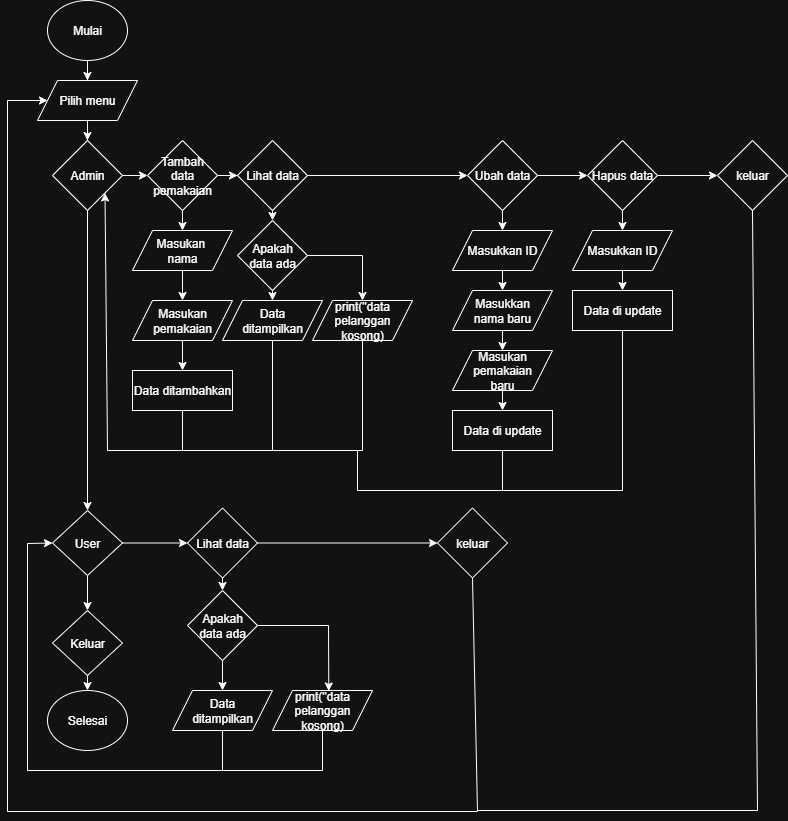

The diagram above was exported from draw.io. Its source (the exported page's mxGraphModel, read from the mxfile embedded in the PNG):
<mxGraphModel dx="2657" dy="803" grid="1" gridSize="10" guides="1" tooltips="1" connect="1" arrows="1" fold="1" page="1" pageScale="1" pageWidth="827" pageHeight="1169" math="0" shadow="0">
  <root>
    <mxCell id="0" />
    <mxCell id="1" parent="0" />
    <mxCell id="8s31wbqXBBN1K7rch_eh-3" value="" style="edgeStyle=orthogonalEdgeStyle;rounded=0;orthogonalLoop=1;jettySize=auto;html=1;" edge="1" parent="1" source="8s31wbqXBBN1K7rch_eh-1" target="8s31wbqXBBN1K7rch_eh-2">
      <mxGeometry relative="1" as="geometry" />
    </mxCell>
    <mxCell id="8s31wbqXBBN1K7rch_eh-1" value="Mulai" style="ellipse;whiteSpace=wrap;html=1;" vertex="1" parent="1">
      <mxGeometry x="40" y="30" width="80" height="60" as="geometry" />
    </mxCell>
    <mxCell id="8s31wbqXBBN1K7rch_eh-5" value="" style="edgeStyle=orthogonalEdgeStyle;rounded=0;orthogonalLoop=1;jettySize=auto;html=1;" edge="1" parent="1" source="8s31wbqXBBN1K7rch_eh-2" target="8s31wbqXBBN1K7rch_eh-4">
      <mxGeometry relative="1" as="geometry" />
    </mxCell>
    <mxCell id="8s31wbqXBBN1K7rch_eh-2" value="Pilih menu" style="shape=parallelogram;perimeter=parallelogramPerimeter;whiteSpace=wrap;html=1;fixedSize=1;" vertex="1" parent="1">
      <mxGeometry x="30" y="110" width="100" height="40" as="geometry" />
    </mxCell>
    <mxCell id="8s31wbqXBBN1K7rch_eh-7" value="" style="edgeStyle=orthogonalEdgeStyle;rounded=0;orthogonalLoop=1;jettySize=auto;html=1;" edge="1" parent="1" source="8s31wbqXBBN1K7rch_eh-4" target="8s31wbqXBBN1K7rch_eh-6">
      <mxGeometry relative="1" as="geometry" />
    </mxCell>
    <mxCell id="8s31wbqXBBN1K7rch_eh-14" value="" style="edgeStyle=orthogonalEdgeStyle;rounded=0;orthogonalLoop=1;jettySize=auto;html=1;" edge="1" parent="1" source="8s31wbqXBBN1K7rch_eh-4" target="8s31wbqXBBN1K7rch_eh-13">
      <mxGeometry relative="1" as="geometry" />
    </mxCell>
    <mxCell id="8s31wbqXBBN1K7rch_eh-4" value="Admin" style="rhombus;whiteSpace=wrap;html=1;" vertex="1" parent="1">
      <mxGeometry x="45" y="170" width="70" height="70" as="geometry" />
    </mxCell>
    <mxCell id="8s31wbqXBBN1K7rch_eh-11" value="" style="edgeStyle=orthogonalEdgeStyle;rounded=0;orthogonalLoop=1;jettySize=auto;html=1;" edge="1" parent="1" source="8s31wbqXBBN1K7rch_eh-6" target="8s31wbqXBBN1K7rch_eh-10">
      <mxGeometry relative="1" as="geometry" />
    </mxCell>
    <mxCell id="8s31wbqXBBN1K7rch_eh-6" value="User" style="rhombus;whiteSpace=wrap;html=1;" vertex="1" parent="1">
      <mxGeometry x="45" y="540" width="70" height="65" as="geometry" />
    </mxCell>
    <mxCell id="8s31wbqXBBN1K7rch_eh-10" value="Keluar" style="rhombus;whiteSpace=wrap;html=1;" vertex="1" parent="1">
      <mxGeometry x="45" y="640" width="70" height="65" as="geometry" />
    </mxCell>
    <mxCell id="8s31wbqXBBN1K7rch_eh-16" value="" style="edgeStyle=orthogonalEdgeStyle;rounded=0;orthogonalLoop=1;jettySize=auto;html=1;" edge="1" parent="1" source="8s31wbqXBBN1K7rch_eh-13" target="8s31wbqXBBN1K7rch_eh-15">
      <mxGeometry relative="1" as="geometry" />
    </mxCell>
    <mxCell id="8s31wbqXBBN1K7rch_eh-13" value="Tambah&lt;div&gt;data&lt;/div&gt;&lt;div&gt;pemakaian&lt;/div&gt;" style="rhombus;whiteSpace=wrap;html=1;" vertex="1" parent="1">
      <mxGeometry x="140" y="170" width="70" height="70" as="geometry" />
    </mxCell>
    <mxCell id="8s31wbqXBBN1K7rch_eh-15" value="Lihat data" style="rhombus;whiteSpace=wrap;html=1;" vertex="1" parent="1">
      <mxGeometry x="230" y="170" width="70" height="70" as="geometry" />
    </mxCell>
    <mxCell id="8s31wbqXBBN1K7rch_eh-17" value="Ubah data" style="rhombus;whiteSpace=wrap;html=1;" vertex="1" parent="1">
      <mxGeometry x="460" y="170" width="70" height="70" as="geometry" />
    </mxCell>
    <mxCell id="8s31wbqXBBN1K7rch_eh-18" value="Hapus data" style="rhombus;whiteSpace=wrap;html=1;" vertex="1" parent="1">
      <mxGeometry x="580" y="170" width="70" height="70" as="geometry" />
    </mxCell>
    <mxCell id="8s31wbqXBBN1K7rch_eh-19" value="keluar" style="rhombus;whiteSpace=wrap;html=1;" vertex="1" parent="1">
      <mxGeometry x="710" y="170" width="70" height="70" as="geometry" />
    </mxCell>
    <mxCell id="8s31wbqXBBN1K7rch_eh-23" value="" style="endArrow=classic;html=1;rounded=0;exitX=1;exitY=0.5;exitDx=0;exitDy=0;entryX=0;entryY=0.5;entryDx=0;entryDy=0;" edge="1" parent="1" source="8s31wbqXBBN1K7rch_eh-15" target="8s31wbqXBBN1K7rch_eh-17">
      <mxGeometry width="50" height="50" relative="1" as="geometry">
        <mxPoint x="440" y="210" as="sourcePoint" />
        <mxPoint x="490" y="160" as="targetPoint" />
      </mxGeometry>
    </mxCell>
    <mxCell id="8s31wbqXBBN1K7rch_eh-25" value="" style="endArrow=classic;html=1;rounded=0;exitX=1;exitY=0.5;exitDx=0;exitDy=0;entryX=0;entryY=0.5;entryDx=0;entryDy=0;" edge="1" parent="1" source="8s31wbqXBBN1K7rch_eh-17" target="8s31wbqXBBN1K7rch_eh-18">
      <mxGeometry width="50" height="50" relative="1" as="geometry">
        <mxPoint x="440" y="210" as="sourcePoint" />
        <mxPoint x="490" y="160" as="targetPoint" />
      </mxGeometry>
    </mxCell>
    <mxCell id="8s31wbqXBBN1K7rch_eh-26" value="" style="endArrow=classic;html=1;rounded=0;exitX=1;exitY=0.5;exitDx=0;exitDy=0;" edge="1" parent="1" source="8s31wbqXBBN1K7rch_eh-18" target="8s31wbqXBBN1K7rch_eh-19">
      <mxGeometry width="50" height="50" relative="1" as="geometry">
        <mxPoint x="440" y="210" as="sourcePoint" />
        <mxPoint x="490" y="160" as="targetPoint" />
      </mxGeometry>
    </mxCell>
    <mxCell id="8s31wbqXBBN1K7rch_eh-30" value="Masukan&amp;nbsp;&lt;div&gt;nama&lt;/div&gt;" style="shape=parallelogram;perimeter=parallelogramPerimeter;whiteSpace=wrap;html=1;fixedSize=1;" vertex="1" parent="1">
      <mxGeometry x="125" y="260" width="100" height="40" as="geometry" />
    </mxCell>
    <mxCell id="8s31wbqXBBN1K7rch_eh-31" value="Masukan&lt;div&gt;pemakaian&lt;/div&gt;" style="shape=parallelogram;perimeter=parallelogramPerimeter;whiteSpace=wrap;html=1;fixedSize=1;" vertex="1" parent="1">
      <mxGeometry x="125" y="330" width="100" height="40" as="geometry" />
    </mxCell>
    <mxCell id="8s31wbqXBBN1K7rch_eh-32" value="Data ditambahkan" style="rounded=0;whiteSpace=wrap;html=1;" vertex="1" parent="1">
      <mxGeometry x="125" y="400" width="100" height="40" as="geometry" />
    </mxCell>
    <mxCell id="8s31wbqXBBN1K7rch_eh-34" value="" style="endArrow=classic;html=1;rounded=0;exitX=0.5;exitY=1;exitDx=0;exitDy=0;" edge="1" parent="1" source="8s31wbqXBBN1K7rch_eh-13" target="8s31wbqXBBN1K7rch_eh-30">
      <mxGeometry width="50" height="50" relative="1" as="geometry">
        <mxPoint x="410" y="270" as="sourcePoint" />
        <mxPoint x="460" y="220" as="targetPoint" />
      </mxGeometry>
    </mxCell>
    <mxCell id="8s31wbqXBBN1K7rch_eh-35" value="" style="endArrow=classic;html=1;rounded=0;exitX=0.5;exitY=1;exitDx=0;exitDy=0;entryX=0.5;entryY=0;entryDx=0;entryDy=0;" edge="1" parent="1" source="8s31wbqXBBN1K7rch_eh-30" target="8s31wbqXBBN1K7rch_eh-31">
      <mxGeometry width="50" height="50" relative="1" as="geometry">
        <mxPoint x="410" y="310" as="sourcePoint" />
        <mxPoint x="460" y="260" as="targetPoint" />
      </mxGeometry>
    </mxCell>
    <mxCell id="8s31wbqXBBN1K7rch_eh-36" value="" style="endArrow=classic;html=1;rounded=0;exitX=0.5;exitY=1;exitDx=0;exitDy=0;entryX=0.5;entryY=0;entryDx=0;entryDy=0;" edge="1" parent="1" source="8s31wbqXBBN1K7rch_eh-31" target="8s31wbqXBBN1K7rch_eh-32">
      <mxGeometry width="50" height="50" relative="1" as="geometry">
        <mxPoint x="410" y="340" as="sourcePoint" />
        <mxPoint x="460" y="290" as="targetPoint" />
      </mxGeometry>
    </mxCell>
    <mxCell id="8s31wbqXBBN1K7rch_eh-37" value="Data&lt;div&gt;ditampilkan&lt;/div&gt;" style="shape=parallelogram;perimeter=parallelogramPerimeter;whiteSpace=wrap;html=1;fixedSize=1;" vertex="1" parent="1">
      <mxGeometry x="215" y="330" width="100" height="40" as="geometry" />
    </mxCell>
    <mxCell id="8s31wbqXBBN1K7rch_eh-38" value="Apakah&lt;div&gt;data ada&lt;/div&gt;" style="rhombus;whiteSpace=wrap;html=1;" vertex="1" parent="1">
      <mxGeometry x="230" y="250" width="70" height="70" as="geometry" />
    </mxCell>
    <mxCell id="8s31wbqXBBN1K7rch_eh-40" value="print(&quot;data pelanggan kosong)" style="shape=parallelogram;perimeter=parallelogramPerimeter;whiteSpace=wrap;html=1;fixedSize=1;" vertex="1" parent="1">
      <mxGeometry x="305" y="330" width="100" height="40" as="geometry" />
    </mxCell>
    <mxCell id="8s31wbqXBBN1K7rch_eh-41" value="" style="endArrow=classic;html=1;rounded=0;exitX=0.5;exitY=1;exitDx=0;exitDy=0;entryX=0.5;entryY=0;entryDx=0;entryDy=0;" edge="1" parent="1" source="8s31wbqXBBN1K7rch_eh-15" target="8s31wbqXBBN1K7rch_eh-38">
      <mxGeometry width="50" height="50" relative="1" as="geometry">
        <mxPoint x="400" y="340" as="sourcePoint" />
        <mxPoint x="450" y="290" as="targetPoint" />
      </mxGeometry>
    </mxCell>
    <mxCell id="8s31wbqXBBN1K7rch_eh-42" value="" style="endArrow=classic;html=1;rounded=0;exitX=0.5;exitY=1;exitDx=0;exitDy=0;entryX=0.5;entryY=0;entryDx=0;entryDy=0;" edge="1" parent="1" source="8s31wbqXBBN1K7rch_eh-38" target="8s31wbqXBBN1K7rch_eh-37">
      <mxGeometry width="50" height="50" relative="1" as="geometry">
        <mxPoint x="400" y="340" as="sourcePoint" />
        <mxPoint x="450" y="290" as="targetPoint" />
      </mxGeometry>
    </mxCell>
    <mxCell id="8s31wbqXBBN1K7rch_eh-43" value="" style="endArrow=classic;html=1;rounded=0;exitX=1;exitY=0.5;exitDx=0;exitDy=0;entryX=0.5;entryY=0;entryDx=0;entryDy=0;" edge="1" parent="1" source="8s31wbqXBBN1K7rch_eh-38" target="8s31wbqXBBN1K7rch_eh-40">
      <mxGeometry width="50" height="50" relative="1" as="geometry">
        <mxPoint x="400" y="340" as="sourcePoint" />
        <mxPoint x="450" y="290" as="targetPoint" />
        <Array as="points">
          <mxPoint x="355" y="285" />
        </Array>
      </mxGeometry>
    </mxCell>
    <mxCell id="8s31wbqXBBN1K7rch_eh-44" value="Masukkan ID" style="shape=parallelogram;perimeter=parallelogramPerimeter;whiteSpace=wrap;html=1;fixedSize=1;" vertex="1" parent="1">
      <mxGeometry x="445" y="260" width="100" height="40" as="geometry" />
    </mxCell>
    <mxCell id="8s31wbqXBBN1K7rch_eh-45" value="Masukkan&lt;div&gt;nama baru&lt;/div&gt;" style="shape=parallelogram;perimeter=parallelogramPerimeter;whiteSpace=wrap;html=1;fixedSize=1;" vertex="1" parent="1">
      <mxGeometry x="445" y="320" width="100" height="40" as="geometry" />
    </mxCell>
    <mxCell id="8s31wbqXBBN1K7rch_eh-46" value="Masukan&lt;div&gt;pemakaian&lt;/div&gt;&lt;div&gt;baru&lt;/div&gt;" style="shape=parallelogram;perimeter=parallelogramPerimeter;whiteSpace=wrap;html=1;fixedSize=1;" vertex="1" parent="1">
      <mxGeometry x="445" y="380" width="100" height="40" as="geometry" />
    </mxCell>
    <mxCell id="8s31wbqXBBN1K7rch_eh-47" value="Data di update" style="rounded=0;whiteSpace=wrap;html=1;" vertex="1" parent="1">
      <mxGeometry x="445" y="440" width="100" height="40" as="geometry" />
    </mxCell>
    <mxCell id="8s31wbqXBBN1K7rch_eh-48" value="" style="endArrow=classic;html=1;rounded=0;exitX=0.5;exitY=1;exitDx=0;exitDy=0;entryX=0.5;entryY=0;entryDx=0;entryDy=0;" edge="1" parent="1" source="8s31wbqXBBN1K7rch_eh-17" target="8s31wbqXBBN1K7rch_eh-44">
      <mxGeometry width="50" height="50" relative="1" as="geometry">
        <mxPoint x="480" y="360" as="sourcePoint" />
        <mxPoint x="530" y="310" as="targetPoint" />
      </mxGeometry>
    </mxCell>
    <mxCell id="8s31wbqXBBN1K7rch_eh-49" value="" style="endArrow=classic;html=1;rounded=0;exitX=0.5;exitY=1;exitDx=0;exitDy=0;entryX=0.5;entryY=0;entryDx=0;entryDy=0;" edge="1" parent="1" source="8s31wbqXBBN1K7rch_eh-44" target="8s31wbqXBBN1K7rch_eh-45">
      <mxGeometry width="50" height="50" relative="1" as="geometry">
        <mxPoint x="480" y="360" as="sourcePoint" />
        <mxPoint x="530" y="310" as="targetPoint" />
      </mxGeometry>
    </mxCell>
    <mxCell id="8s31wbqXBBN1K7rch_eh-50" value="" style="endArrow=classic;html=1;rounded=0;exitX=0.5;exitY=1;exitDx=0;exitDy=0;entryX=0.5;entryY=0;entryDx=0;entryDy=0;" edge="1" parent="1" source="8s31wbqXBBN1K7rch_eh-45" target="8s31wbqXBBN1K7rch_eh-46">
      <mxGeometry width="50" height="50" relative="1" as="geometry">
        <mxPoint x="480" y="360" as="sourcePoint" />
        <mxPoint x="530" y="310" as="targetPoint" />
      </mxGeometry>
    </mxCell>
    <mxCell id="8s31wbqXBBN1K7rch_eh-51" value="" style="endArrow=classic;html=1;rounded=0;exitX=0.5;exitY=1;exitDx=0;exitDy=0;entryX=0.5;entryY=0;entryDx=0;entryDy=0;" edge="1" parent="1" source="8s31wbqXBBN1K7rch_eh-46" target="8s31wbqXBBN1K7rch_eh-47">
      <mxGeometry width="50" height="50" relative="1" as="geometry">
        <mxPoint x="480" y="360" as="sourcePoint" />
        <mxPoint x="530" y="310" as="targetPoint" />
      </mxGeometry>
    </mxCell>
    <mxCell id="8s31wbqXBBN1K7rch_eh-52" value="Masukkan ID" style="shape=parallelogram;perimeter=parallelogramPerimeter;whiteSpace=wrap;html=1;fixedSize=1;" vertex="1" parent="1">
      <mxGeometry x="565" y="260" width="100" height="40" as="geometry" />
    </mxCell>
    <mxCell id="8s31wbqXBBN1K7rch_eh-53" value="" style="endArrow=classic;html=1;rounded=0;exitX=0.5;exitY=1;exitDx=0;exitDy=0;entryX=0.5;entryY=0;entryDx=0;entryDy=0;" edge="1" parent="1" source="8s31wbqXBBN1K7rch_eh-18" target="8s31wbqXBBN1K7rch_eh-52">
      <mxGeometry width="50" height="50" relative="1" as="geometry">
        <mxPoint x="530" y="370" as="sourcePoint" />
        <mxPoint x="580" y="320" as="targetPoint" />
      </mxGeometry>
    </mxCell>
    <mxCell id="8s31wbqXBBN1K7rch_eh-54" value="" style="endArrow=classic;html=1;rounded=0;exitX=0.5;exitY=1;exitDx=0;exitDy=0;" edge="1" parent="1" source="8s31wbqXBBN1K7rch_eh-52">
      <mxGeometry width="50" height="50" relative="1" as="geometry">
        <mxPoint x="530" y="370" as="sourcePoint" />
        <mxPoint x="615" y="320" as="targetPoint" />
      </mxGeometry>
    </mxCell>
    <mxCell id="8s31wbqXBBN1K7rch_eh-55" value="Data di update" style="rounded=0;whiteSpace=wrap;html=1;" vertex="1" parent="1">
      <mxGeometry x="565" y="320" width="100" height="40" as="geometry" />
    </mxCell>
    <mxCell id="8s31wbqXBBN1K7rch_eh-56" value="Lihat data" style="rhombus;whiteSpace=wrap;html=1;" vertex="1" parent="1">
      <mxGeometry x="180" y="537.5" width="70" height="70" as="geometry" />
    </mxCell>
    <mxCell id="8s31wbqXBBN1K7rch_eh-57" value="Apakah&lt;div&gt;data ada&lt;/div&gt;" style="rhombus;whiteSpace=wrap;html=1;" vertex="1" parent="1">
      <mxGeometry x="180" y="620" width="70" height="70" as="geometry" />
    </mxCell>
    <mxCell id="8s31wbqXBBN1K7rch_eh-58" value="Data&lt;div&gt;ditampilkan&lt;/div&gt;" style="shape=parallelogram;perimeter=parallelogramPerimeter;whiteSpace=wrap;html=1;fixedSize=1;" vertex="1" parent="1">
      <mxGeometry x="165" y="720" width="100" height="40" as="geometry" />
    </mxCell>
    <mxCell id="8s31wbqXBBN1K7rch_eh-59" value="print(&quot;data pelanggan kosong)" style="shape=parallelogram;perimeter=parallelogramPerimeter;whiteSpace=wrap;html=1;fixedSize=1;" vertex="1" parent="1">
      <mxGeometry x="265" y="720" width="100" height="40" as="geometry" />
    </mxCell>
    <mxCell id="8s31wbqXBBN1K7rch_eh-60" value="" style="endArrow=classic;html=1;rounded=0;exitX=1;exitY=0.5;exitDx=0;exitDy=0;entryX=0;entryY=0.5;entryDx=0;entryDy=0;" edge="1" parent="1" source="8s31wbqXBBN1K7rch_eh-6" target="8s31wbqXBBN1K7rch_eh-56">
      <mxGeometry width="50" height="50" relative="1" as="geometry">
        <mxPoint x="480" y="550" as="sourcePoint" />
        <mxPoint x="170" y="575" as="targetPoint" />
      </mxGeometry>
    </mxCell>
    <mxCell id="8s31wbqXBBN1K7rch_eh-61" value="" style="endArrow=classic;html=1;rounded=0;exitX=0.5;exitY=1;exitDx=0;exitDy=0;entryX=0.5;entryY=0;entryDx=0;entryDy=0;" edge="1" parent="1" source="8s31wbqXBBN1K7rch_eh-56" target="8s31wbqXBBN1K7rch_eh-57">
      <mxGeometry width="50" height="50" relative="1" as="geometry">
        <mxPoint x="480" y="550" as="sourcePoint" />
        <mxPoint x="530" y="500" as="targetPoint" />
      </mxGeometry>
    </mxCell>
    <mxCell id="8s31wbqXBBN1K7rch_eh-62" value="" style="endArrow=classic;html=1;rounded=0;exitX=1;exitY=0.5;exitDx=0;exitDy=0;entryX=0.563;entryY=0.013;entryDx=0;entryDy=0;entryPerimeter=0;" edge="1" parent="1" source="8s31wbqXBBN1K7rch_eh-57" target="8s31wbqXBBN1K7rch_eh-59">
      <mxGeometry width="50" height="50" relative="1" as="geometry">
        <mxPoint x="480" y="590" as="sourcePoint" />
        <mxPoint x="530" y="540" as="targetPoint" />
        <Array as="points">
          <mxPoint x="321" y="655" />
        </Array>
      </mxGeometry>
    </mxCell>
    <mxCell id="8s31wbqXBBN1K7rch_eh-63" value="" style="endArrow=classic;html=1;rounded=0;exitX=0.5;exitY=1;exitDx=0;exitDy=0;entryX=0.5;entryY=0;entryDx=0;entryDy=0;" edge="1" parent="1" source="8s31wbqXBBN1K7rch_eh-57" target="8s31wbqXBBN1K7rch_eh-58">
      <mxGeometry width="50" height="50" relative="1" as="geometry">
        <mxPoint x="490" y="740" as="sourcePoint" />
        <mxPoint x="540" y="690" as="targetPoint" />
      </mxGeometry>
    </mxCell>
    <mxCell id="8s31wbqXBBN1K7rch_eh-64" value="" style="endArrow=classic;html=1;rounded=0;exitX=0.5;exitY=1;exitDx=0;exitDy=0;entryX=0;entryY=0.5;entryDx=0;entryDy=0;" edge="1" parent="1" source="8s31wbqXBBN1K7rch_eh-59" target="8s31wbqXBBN1K7rch_eh-6">
      <mxGeometry width="50" height="50" relative="1" as="geometry">
        <mxPoint x="330" y="700" as="sourcePoint" />
        <mxPoint x="10" y="530" as="targetPoint" />
        <Array as="points">
          <mxPoint x="315" y="800" />
          <mxPoint x="20" y="800" />
          <mxPoint x="20" y="573" />
        </Array>
      </mxGeometry>
    </mxCell>
    <mxCell id="8s31wbqXBBN1K7rch_eh-65" value="" style="endArrow=none;html=1;rounded=0;exitX=0.5;exitY=1;exitDx=0;exitDy=0;" edge="1" parent="1" source="8s31wbqXBBN1K7rch_eh-58">
      <mxGeometry width="50" height="50" relative="1" as="geometry">
        <mxPoint x="190" y="870" as="sourcePoint" />
        <mxPoint x="215" y="800" as="targetPoint" />
      </mxGeometry>
    </mxCell>
    <mxCell id="8s31wbqXBBN1K7rch_eh-66" value="keluar" style="rhombus;whiteSpace=wrap;html=1;" vertex="1" parent="1">
      <mxGeometry x="430" y="537.5" width="70" height="70" as="geometry" />
    </mxCell>
    <mxCell id="8s31wbqXBBN1K7rch_eh-67" value="" style="endArrow=classic;html=1;rounded=0;exitX=1;exitY=0.5;exitDx=0;exitDy=0;entryX=0;entryY=0.5;entryDx=0;entryDy=0;" edge="1" parent="1" source="8s31wbqXBBN1K7rch_eh-56" target="8s31wbqXBBN1K7rch_eh-66">
      <mxGeometry width="50" height="50" relative="1" as="geometry">
        <mxPoint x="350" y="650" as="sourcePoint" />
        <mxPoint x="400" y="600" as="targetPoint" />
      </mxGeometry>
    </mxCell>
    <mxCell id="8s31wbqXBBN1K7rch_eh-68" value="" style="endArrow=classic;html=1;rounded=0;exitX=0.5;exitY=1;exitDx=0;exitDy=0;" edge="1" parent="1" source="8s31wbqXBBN1K7rch_eh-66" target="8s31wbqXBBN1K7rch_eh-2">
      <mxGeometry width="50" height="50" relative="1" as="geometry">
        <mxPoint x="280" y="660" as="sourcePoint" />
        <mxPoint y="70" as="targetPoint" />
        <Array as="points">
          <mxPoint x="470" y="841" />
          <mxPoint y="841" />
          <mxPoint y="130" />
        </Array>
      </mxGeometry>
    </mxCell>
    <mxCell id="8s31wbqXBBN1K7rch_eh-70" value="" style="endArrow=none;html=1;rounded=0;entryX=0.5;entryY=1;entryDx=0;entryDy=0;" edge="1" parent="1" target="8s31wbqXBBN1K7rch_eh-19">
      <mxGeometry width="50" height="50" relative="1" as="geometry">
        <mxPoint x="470" y="840" as="sourcePoint" />
        <mxPoint x="410" y="740" as="targetPoint" />
        <Array as="points">
          <mxPoint x="750" y="840" />
        </Array>
      </mxGeometry>
    </mxCell>
    <mxCell id="8s31wbqXBBN1K7rch_eh-71" value="" style="endArrow=classic;html=1;rounded=0;exitX=0.5;exitY=1;exitDx=0;exitDy=0;entryX=1;entryY=1;entryDx=0;entryDy=0;" edge="1" parent="1" source="8s31wbqXBBN1K7rch_eh-32" target="8s31wbqXBBN1K7rch_eh-4">
      <mxGeometry width="50" height="50" relative="1" as="geometry">
        <mxPoint x="260" y="400" as="sourcePoint" />
        <mxPoint x="100" y="330" as="targetPoint" />
        <Array as="points">
          <mxPoint x="175" y="480" />
          <mxPoint x="100" y="480" />
        </Array>
      </mxGeometry>
    </mxCell>
    <mxCell id="8s31wbqXBBN1K7rch_eh-72" value="" style="endArrow=none;html=1;rounded=0;exitX=0.5;exitY=1;exitDx=0;exitDy=0;" edge="1" parent="1" source="8s31wbqXBBN1K7rch_eh-37">
      <mxGeometry width="50" height="50" relative="1" as="geometry">
        <mxPoint x="320" y="420" as="sourcePoint" />
        <mxPoint x="160" y="480" as="targetPoint" />
        <Array as="points">
          <mxPoint x="265" y="480" />
        </Array>
      </mxGeometry>
    </mxCell>
    <mxCell id="8s31wbqXBBN1K7rch_eh-73" value="" style="endArrow=none;html=1;rounded=0;entryX=0.5;entryY=1;entryDx=0;entryDy=0;" edge="1" parent="1" target="8s31wbqXBBN1K7rch_eh-40">
      <mxGeometry width="50" height="50" relative="1" as="geometry">
        <mxPoint x="260" y="480" as="sourcePoint" />
        <mxPoint x="360" y="390" as="targetPoint" />
        <Array as="points">
          <mxPoint x="355" y="480" />
        </Array>
      </mxGeometry>
    </mxCell>
    <mxCell id="8s31wbqXBBN1K7rch_eh-74" value="" style="endArrow=none;html=1;rounded=0;entryX=0.5;entryY=1;entryDx=0;entryDy=0;" edge="1" parent="1" target="8s31wbqXBBN1K7rch_eh-47">
      <mxGeometry width="50" height="50" relative="1" as="geometry">
        <mxPoint x="350" y="480" as="sourcePoint" />
        <mxPoint x="360" y="350" as="targetPoint" />
        <Array as="points">
          <mxPoint x="350" y="520" />
          <mxPoint x="495" y="520" />
        </Array>
      </mxGeometry>
    </mxCell>
    <mxCell id="8s31wbqXBBN1K7rch_eh-75" value="" style="endArrow=none;html=1;rounded=0;entryX=0.5;entryY=1;entryDx=0;entryDy=0;" edge="1" parent="1" target="8s31wbqXBBN1K7rch_eh-55">
      <mxGeometry width="50" height="50" relative="1" as="geometry">
        <mxPoint x="490" y="520" as="sourcePoint" />
        <mxPoint x="390" y="360" as="targetPoint" />
        <Array as="points">
          <mxPoint x="615" y="520" />
        </Array>
      </mxGeometry>
    </mxCell>
    <mxCell id="8s31wbqXBBN1K7rch_eh-77" value="Selesai" style="ellipse;whiteSpace=wrap;html=1;" vertex="1" parent="1">
      <mxGeometry x="40" y="720" width="80" height="60" as="geometry" />
    </mxCell>
    <mxCell id="8s31wbqXBBN1K7rch_eh-78" value="" style="endArrow=classic;html=1;rounded=0;exitX=0.5;exitY=1;exitDx=0;exitDy=0;entryX=0.5;entryY=0;entryDx=0;entryDy=0;" edge="1" parent="1" source="8s31wbqXBBN1K7rch_eh-10" target="8s31wbqXBBN1K7rch_eh-77">
      <mxGeometry width="50" height="50" relative="1" as="geometry">
        <mxPoint x="200" y="720" as="sourcePoint" />
        <mxPoint x="250" y="670" as="targetPoint" />
      </mxGeometry>
    </mxCell>
  </root>
</mxGraphModel>